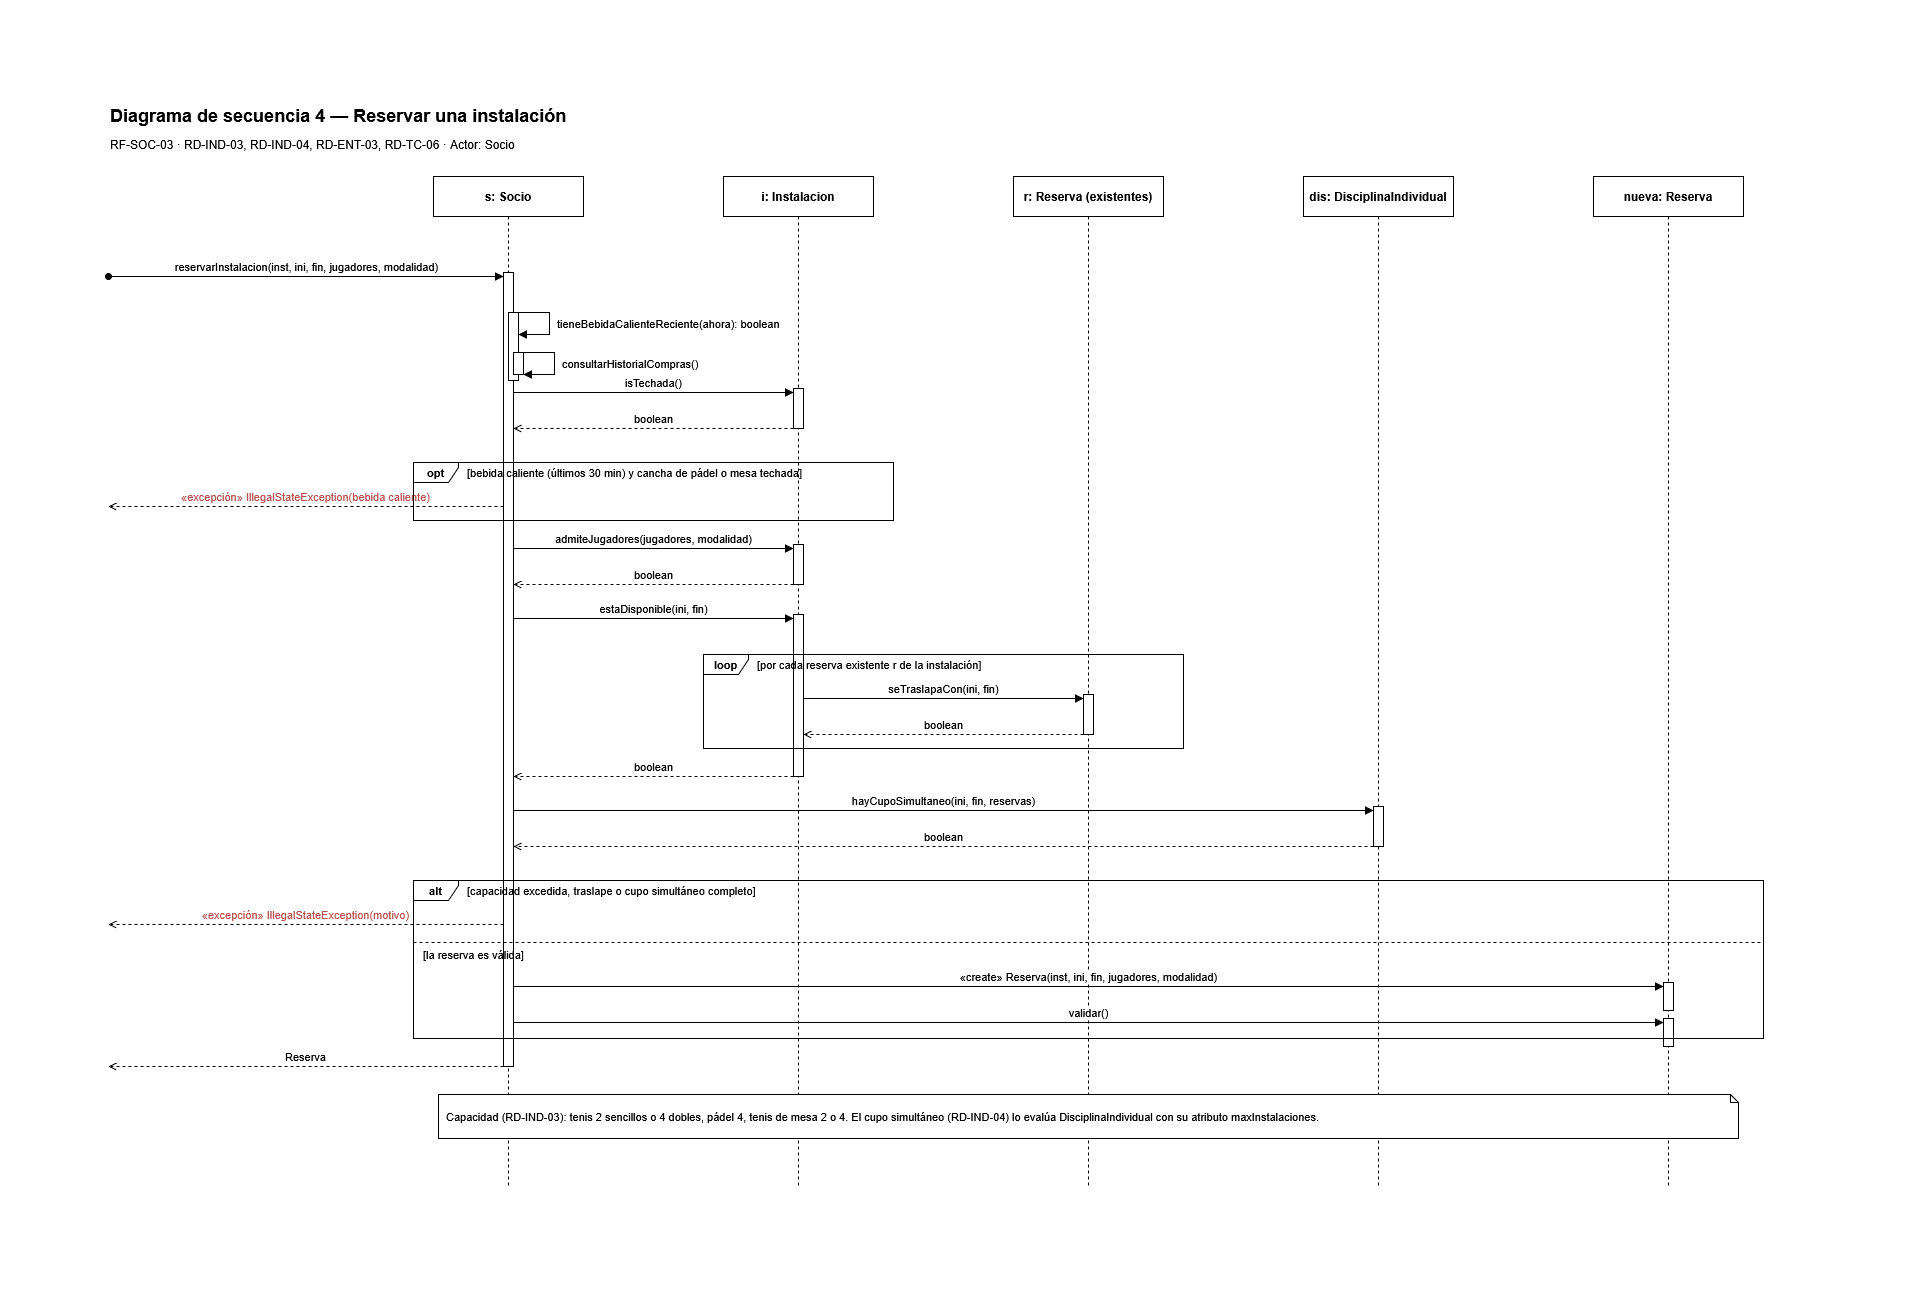

The diagram above was exported from draw.io. Its source (the exported page's mxGraphModel, read from the mxfile embedded in the PNG):
<mxGraphModel dx="3815" dy="2115" grid="0" gridSize="10" guides="1" tooltips="1" connect="1" arrows="1" fold="1" page="0" pageScale="1" pageWidth="827" pageHeight="1169" math="0" shadow="0">
  <root>
    <mxCell id="0" />
    <mxCell id="1" parent="0" />
    <mxCell id="seq4_1" parent="1" style="text;html=1;align=left;verticalAlign=middle;fontSize=18;fontStyle=1;" value="Diagrama de secuencia 4 — Reservar una instalación" vertex="1">
      <mxGeometry height="30" width="1720" x="40" y="14" as="geometry" />
    </mxCell>
    <mxCell id="seq4_2" parent="1" style="text;html=1;align=left;verticalAlign=middle;fontSize=12;" value="RF-SOC-03 · RD-IND-03, RD-IND-04, RD-ENT-03, RD-TC-06 · Actor: Socio" vertex="1">
      <mxGeometry height="24" width="1720" x="40" y="46" as="geometry" />
    </mxCell>
    <mxCell id="seq4_3" parent="1" style="shape=umlLifeline;perimeter=lifelinePerimeter;whiteSpace=wrap;html=1;container=0;dropTarget=0;collapsible=0;recursiveResize=0;outlineConnect=0;portConstraint=eastwest;newEdgeStyle={&quot;curved&quot;:0,&quot;rounded&quot;:0};fontStyle=1;" value="s: Socio" vertex="1">
      <mxGeometry height="1012" width="150" x="365" y="90" as="geometry" />
    </mxCell>
    <mxCell id="seq4_4" parent="1" style="shape=umlLifeline;perimeter=lifelinePerimeter;whiteSpace=wrap;html=1;container=0;dropTarget=0;collapsible=0;recursiveResize=0;outlineConnect=0;portConstraint=eastwest;newEdgeStyle={&quot;curved&quot;:0,&quot;rounded&quot;:0};fontStyle=1;" value="i: Instalacion" vertex="1">
      <mxGeometry height="1012" width="150" x="655" y="90" as="geometry" />
    </mxCell>
    <mxCell id="seq4_5" parent="1" style="shape=umlLifeline;perimeter=lifelinePerimeter;whiteSpace=wrap;html=1;container=0;dropTarget=0;collapsible=0;recursiveResize=0;outlineConnect=0;portConstraint=eastwest;newEdgeStyle={&quot;curved&quot;:0,&quot;rounded&quot;:0};fontStyle=1;" value="r: Reserva (existentes)" vertex="1">
      <mxGeometry height="1012" width="150" x="945" y="90" as="geometry" />
    </mxCell>
    <mxCell id="seq4_6" parent="1" style="shape=umlLifeline;perimeter=lifelinePerimeter;whiteSpace=wrap;html=1;container=0;dropTarget=0;collapsible=0;recursiveResize=0;outlineConnect=0;portConstraint=eastwest;newEdgeStyle={&quot;curved&quot;:0,&quot;rounded&quot;:0};fontStyle=1;" value="dis: DisciplinaIndividual" vertex="1">
      <mxGeometry height="1012" width="150" x="1235" y="90" as="geometry" />
    </mxCell>
    <mxCell id="seq4_7" parent="1" style="shape=umlLifeline;perimeter=lifelinePerimeter;whiteSpace=wrap;html=1;container=0;dropTarget=0;collapsible=0;recursiveResize=0;outlineConnect=0;portConstraint=eastwest;newEdgeStyle={&quot;curved&quot;:0,&quot;rounded&quot;:0};fontStyle=1;" value="nueva: Reserva" vertex="1">
      <mxGeometry height="1012" width="150" x="1525" y="90" as="geometry" />
    </mxCell>
    <mxCell id="seq4_8" parent="1" style="html=1;points=[];perimeter=orthogonalPerimeter;outlineConnect=0;targetShapes=umlLifeline;portConstraint=eastwest;newEdgeStyle={&quot;curved&quot;:0,&quot;rounded&quot;:0};" value="" vertex="1">
      <mxGeometry height="794" width="10" x="435" y="186" as="geometry" />
    </mxCell>
    <mxCell id="seq4_9" parent="1" style="html=1;points=[];perimeter=orthogonalPerimeter;outlineConnect=0;targetShapes=umlLifeline;portConstraint=eastwest;newEdgeStyle={&quot;curved&quot;:0,&quot;rounded&quot;:0};" value="" vertex="1">
      <mxGeometry height="68" width="10" x="440" y="226" as="geometry" />
    </mxCell>
    <mxCell id="seq4_10" parent="1" style="html=1;points=[];perimeter=orthogonalPerimeter;outlineConnect=0;targetShapes=umlLifeline;portConstraint=eastwest;newEdgeStyle={&quot;curved&quot;:0,&quot;rounded&quot;:0};" value="" vertex="1">
      <mxGeometry height="22" width="10" x="445" y="266" as="geometry" />
    </mxCell>
    <mxCell id="seq4_11" parent="1" style="html=1;points=[];perimeter=orthogonalPerimeter;outlineConnect=0;targetShapes=umlLifeline;portConstraint=eastwest;newEdgeStyle={&quot;curved&quot;:0,&quot;rounded&quot;:0};" value="" vertex="1">
      <mxGeometry height="40" width="10" x="725" y="302" as="geometry" />
    </mxCell>
    <mxCell id="seq4_12" parent="1" style="html=1;points=[];perimeter=orthogonalPerimeter;outlineConnect=0;targetShapes=umlLifeline;portConstraint=eastwest;newEdgeStyle={&quot;curved&quot;:0,&quot;rounded&quot;:0};" value="" vertex="1">
      <mxGeometry height="40" width="10" x="725" y="458" as="geometry" />
    </mxCell>
    <mxCell id="seq4_13" parent="1" style="html=1;points=[];perimeter=orthogonalPerimeter;outlineConnect=0;targetShapes=umlLifeline;portConstraint=eastwest;newEdgeStyle={&quot;curved&quot;:0,&quot;rounded&quot;:0};" value="" vertex="1">
      <mxGeometry height="162" width="10" x="725" y="528" as="geometry" />
    </mxCell>
    <mxCell id="seq4_14" parent="1" style="html=1;points=[];perimeter=orthogonalPerimeter;outlineConnect=0;targetShapes=umlLifeline;portConstraint=eastwest;newEdgeStyle={&quot;curved&quot;:0,&quot;rounded&quot;:0};" value="" vertex="1">
      <mxGeometry height="40" width="10" x="1015" y="608" as="geometry" />
    </mxCell>
    <mxCell id="seq4_15" parent="1" style="html=1;points=[];perimeter=orthogonalPerimeter;outlineConnect=0;targetShapes=umlLifeline;portConstraint=eastwest;newEdgeStyle={&quot;curved&quot;:0,&quot;rounded&quot;:0};" value="" vertex="1">
      <mxGeometry height="40" width="10" x="1305" y="720" as="geometry" />
    </mxCell>
    <mxCell id="seq4_16" parent="1" style="html=1;points=[];perimeter=orthogonalPerimeter;outlineConnect=0;targetShapes=umlLifeline;portConstraint=eastwest;newEdgeStyle={&quot;curved&quot;:0,&quot;rounded&quot;:0};" value="" vertex="1">
      <mxGeometry height="28" width="10" x="1595" y="896" as="geometry" />
    </mxCell>
    <mxCell id="seq4_17" parent="1" style="html=1;points=[];perimeter=orthogonalPerimeter;outlineConnect=0;targetShapes=umlLifeline;portConstraint=eastwest;newEdgeStyle={&quot;curved&quot;:0,&quot;rounded&quot;:0};" value="" vertex="1">
      <mxGeometry height="28" width="10" x="1595" y="932" as="geometry" />
    </mxCell>
    <mxCell id="seq4_18" edge="1" parent="1" style="html=1;verticalAlign=bottom;endArrow=block;endFill=1;curved=0;rounded=0;labelBackgroundColor=default;fontSize=11;startArrow=oval;startFill=1;startSize=6;" value="reservarInstalacion(inst, ini, fin, jugadores, modalidad)">
      <mxGeometry relative="1" as="geometry">
        <mxPoint x="40" y="190" as="sourcePoint" />
        <mxPoint x="435" y="190" as="targetPoint" />
      </mxGeometry>
    </mxCell>
    <mxCell id="seq4_19" edge="1" parent="1" style="html=1;verticalAlign=bottom;endArrow=block;endFill=1;curved=0;rounded=0;labelBackgroundColor=default;fontSize=11;" value="">
      <mxGeometry relative="1" as="geometry">
        <Array as="points">
          <mxPoint x="481" y="226" />
          <mxPoint x="481" y="248" />
        </Array>
        <mxPoint x="445" y="226" as="sourcePoint" />
        <mxPoint x="450" y="248" as="targetPoint" />
      </mxGeometry>
    </mxCell>
    <mxCell id="seq4_20" edge="1" parent="1" style="html=1;verticalAlign=bottom;endArrow=block;endFill=1;curved=0;rounded=0;labelBackgroundColor=default;fontSize=11;" value="">
      <mxGeometry relative="1" as="geometry">
        <Array as="points">
          <mxPoint x="486" y="266" />
          <mxPoint x="486" y="288" />
        </Array>
        <mxPoint x="450" y="266" as="sourcePoint" />
        <mxPoint x="455" y="288" as="targetPoint" />
      </mxGeometry>
    </mxCell>
    <mxCell id="seq4_21" edge="1" parent="1" style="html=1;verticalAlign=bottom;endArrow=block;endFill=1;curved=0;rounded=0;labelBackgroundColor=default;fontSize=11;" value="isTechada()">
      <mxGeometry relative="1" as="geometry">
        <mxPoint x="445" y="306" as="sourcePoint" />
        <mxPoint x="725" y="306" as="targetPoint" />
      </mxGeometry>
    </mxCell>
    <mxCell id="seq4_22" edge="1" parent="1" style="html=1;verticalAlign=bottom;endArrow=open;endFill=0;dashed=1;curved=0;rounded=0;labelBackgroundColor=default;fontSize=11;" value="boolean">
      <mxGeometry relative="1" as="geometry">
        <mxPoint x="725" y="342" as="sourcePoint" />
        <mxPoint x="445" y="342" as="targetPoint" />
      </mxGeometry>
    </mxCell>
    <mxCell id="seq4_23" edge="1" parent="1" style="html=1;verticalAlign=bottom;endArrow=open;endFill=0;dashed=1;curved=0;rounded=0;labelBackgroundColor=default;fontSize=11;fontColor=#B85450;" value="«excepción» IllegalStateException(bebida caliente)">
      <mxGeometry relative="1" as="geometry">
        <mxPoint x="435" y="420" as="sourcePoint" />
        <mxPoint x="40" y="420" as="targetPoint" />
      </mxGeometry>
    </mxCell>
    <mxCell id="seq4_24" edge="1" parent="1" style="html=1;verticalAlign=bottom;endArrow=block;endFill=1;curved=0;rounded=0;labelBackgroundColor=default;fontSize=11;" value="admiteJugadores(jugadores, modalidad)">
      <mxGeometry relative="1" as="geometry">
        <mxPoint x="445" y="462" as="sourcePoint" />
        <mxPoint x="725" y="462" as="targetPoint" />
      </mxGeometry>
    </mxCell>
    <mxCell id="seq4_25" edge="1" parent="1" style="html=1;verticalAlign=bottom;endArrow=open;endFill=0;dashed=1;curved=0;rounded=0;labelBackgroundColor=default;fontSize=11;" value="boolean">
      <mxGeometry relative="1" as="geometry">
        <mxPoint x="725" y="498" as="sourcePoint" />
        <mxPoint x="445" y="498" as="targetPoint" />
      </mxGeometry>
    </mxCell>
    <mxCell id="seq4_26" edge="1" parent="1" style="html=1;verticalAlign=bottom;endArrow=block;endFill=1;curved=0;rounded=0;labelBackgroundColor=default;fontSize=11;" value="estaDisponible(ini, fin)">
      <mxGeometry relative="1" as="geometry">
        <mxPoint x="445" y="532" as="sourcePoint" />
        <mxPoint x="725" y="532" as="targetPoint" />
      </mxGeometry>
    </mxCell>
    <mxCell id="seq4_27" edge="1" parent="1" style="html=1;verticalAlign=bottom;endArrow=block;endFill=1;curved=0;rounded=0;labelBackgroundColor=default;fontSize=11;" value="seTraslapaCon(ini, fin)">
      <mxGeometry relative="1" as="geometry">
        <mxPoint x="735" y="612" as="sourcePoint" />
        <mxPoint x="1015" y="612" as="targetPoint" />
      </mxGeometry>
    </mxCell>
    <mxCell id="seq4_28" edge="1" parent="1" style="html=1;verticalAlign=bottom;endArrow=open;endFill=0;dashed=1;curved=0;rounded=0;labelBackgroundColor=default;fontSize=11;" value="boolean">
      <mxGeometry relative="1" as="geometry">
        <mxPoint x="1015" y="648" as="sourcePoint" />
        <mxPoint x="735" y="648" as="targetPoint" />
      </mxGeometry>
    </mxCell>
    <mxCell id="seq4_29" edge="1" parent="1" style="html=1;verticalAlign=bottom;endArrow=open;endFill=0;dashed=1;curved=0;rounded=0;labelBackgroundColor=default;fontSize=11;" value="boolean">
      <mxGeometry relative="1" as="geometry">
        <mxPoint x="725" y="690" as="sourcePoint" />
        <mxPoint x="445" y="690" as="targetPoint" />
      </mxGeometry>
    </mxCell>
    <mxCell id="seq4_30" edge="1" parent="1" style="html=1;verticalAlign=bottom;endArrow=block;endFill=1;curved=0;rounded=0;labelBackgroundColor=default;fontSize=11;" value="hayCupoSimultaneo(ini, fin, reservas)">
      <mxGeometry relative="1" as="geometry">
        <mxPoint x="445" y="724" as="sourcePoint" />
        <mxPoint x="1305" y="724" as="targetPoint" />
      </mxGeometry>
    </mxCell>
    <mxCell id="seq4_31" edge="1" parent="1" style="html=1;verticalAlign=bottom;endArrow=open;endFill=0;dashed=1;curved=0;rounded=0;labelBackgroundColor=default;fontSize=11;" value="boolean">
      <mxGeometry relative="1" as="geometry">
        <mxPoint x="1305" y="760" as="sourcePoint" />
        <mxPoint x="445" y="760" as="targetPoint" />
      </mxGeometry>
    </mxCell>
    <mxCell id="seq4_32" edge="1" parent="1" style="html=1;verticalAlign=bottom;endArrow=open;endFill=0;dashed=1;curved=0;rounded=0;labelBackgroundColor=default;fontSize=11;fontColor=#B85450;" value="«excepción» IllegalStateException(motivo)">
      <mxGeometry relative="1" as="geometry">
        <mxPoint x="435" y="838" as="sourcePoint" />
        <mxPoint x="40" y="838" as="targetPoint" />
      </mxGeometry>
    </mxCell>
    <mxCell id="seq4_33" edge="1" parent="1" style="html=1;verticalAlign=bottom;endArrow=block;endFill=1;curved=0;rounded=0;labelBackgroundColor=default;fontSize=11;" value="«create» Reserva(inst, ini, fin, jugadores, modalidad)">
      <mxGeometry relative="1" as="geometry">
        <mxPoint x="445" y="900" as="sourcePoint" />
        <mxPoint x="1595" y="900" as="targetPoint" />
      </mxGeometry>
    </mxCell>
    <mxCell id="seq4_34" edge="1" parent="1" style="html=1;verticalAlign=bottom;endArrow=block;endFill=1;curved=0;rounded=0;labelBackgroundColor=default;fontSize=11;" value="validar()">
      <mxGeometry relative="1" as="geometry">
        <mxPoint x="445" y="936" as="sourcePoint" />
        <mxPoint x="1595" y="936" as="targetPoint" />
      </mxGeometry>
    </mxCell>
    <mxCell id="seq4_35" edge="1" parent="1" style="html=1;verticalAlign=bottom;endArrow=open;endFill=0;dashed=1;curved=0;rounded=0;labelBackgroundColor=default;fontSize=11;" value="Reserva">
      <mxGeometry relative="1" as="geometry">
        <mxPoint x="435" y="980" as="sourcePoint" />
        <mxPoint x="40" y="980" as="targetPoint" />
      </mxGeometry>
    </mxCell>
    <mxCell id="seq4_36" parent="1" style="text;html=1;align=left;verticalAlign=middle;fontSize=11;whiteSpace=nowrap;" value="tieneBebidaCalienteReciente(ahora): boolean" vertex="1">
      <mxGeometry height="22" width="268" x="487" y="226" as="geometry" />
    </mxCell>
    <mxCell id="seq4_37" parent="1" style="text;html=1;align=left;verticalAlign=middle;fontSize=11;whiteSpace=nowrap;" value="consultarHistorialCompras()" vertex="1">
      <mxGeometry height="22" width="172" x="492" y="266" as="geometry" />
    </mxCell>
    <mxCell id="seq4_38" parent="1" style="shape=note;whiteSpace=wrap;html=1;size=8;align=left;spacingLeft=6;spacingRight=4;fontSize=11;verticalAlign=middle;" value="Capacidad (RD-IND-03): tenis 2 sencillos o 4 dobles, pádel 4, tenis de mesa 2 o 4. El cupo simultáneo (RD-IND-04) lo evalúa DisciplinaIndividual con su atributo maxInstalaciones." vertex="1">
      <mxGeometry height="44" width="1300" x="370" y="1008" as="geometry" />
    </mxCell>
    <mxCell id="seq4_39" parent="1" style="shape=umlFrame;whiteSpace=wrap;html=1;pointerEvents=0;width=45;height=20;boundedLbl=1;fontSize=11;fontStyle=1;" value="opt" vertex="1">
      <mxGeometry height="58" width="480" x="345" y="376" as="geometry" />
    </mxCell>
    <mxCell id="seq4_40" parent="1" style="text;html=1;align=left;verticalAlign=middle;fontSize=11;whiteSpace=nowrap;" value="[bebida caliente (últimos 30 min) y cancha de pádel o mesa techada]" vertex="1">
      <mxGeometry height="20" width="420" x="397" y="376" as="geometry" />
    </mxCell>
    <mxCell id="seq4_41" parent="1" style="shape=umlFrame;whiteSpace=wrap;html=1;pointerEvents=0;width=45;height=20;boundedLbl=1;fontSize=11;fontStyle=1;" value="loop" vertex="1">
      <mxGeometry height="94" width="480" x="635" y="568" as="geometry" />
    </mxCell>
    <mxCell id="seq4_42" parent="1" style="text;html=1;align=left;verticalAlign=middle;fontSize=11;whiteSpace=nowrap;" value="[por cada reserva existente r de la instalación]" vertex="1">
      <mxGeometry height="20" width="420" x="687" y="568" as="geometry" />
    </mxCell>
    <mxCell id="seq4_43" parent="1" style="shape=umlFrame;whiteSpace=wrap;html=1;pointerEvents=0;width=45;height=20;boundedLbl=1;fontSize=11;fontStyle=1;" value="alt" vertex="1">
      <mxGeometry height="158" width="1350" x="345" y="794" as="geometry" />
    </mxCell>
    <mxCell id="seq4_44" parent="1" style="text;html=1;align=left;verticalAlign=middle;fontSize=11;whiteSpace=nowrap;" value="[capacidad excedida, traslape o cupo simultáneo completo]" vertex="1">
      <mxGeometry height="20" width="1290" x="397" y="794" as="geometry" />
    </mxCell>
    <mxCell id="seq4_45" edge="1" parent="1" style="html=1;endArrow=none;dashed=1;rounded=0;curved=0;" value="">
      <mxGeometry relative="1" as="geometry">
        <mxPoint x="345" y="856" as="sourcePoint" />
        <mxPoint x="1695" y="856" as="targetPoint" />
      </mxGeometry>
    </mxCell>
    <mxCell id="seq4_46" parent="1" style="text;html=1;align=left;verticalAlign=middle;fontSize=11;whiteSpace=nowrap;" value="[la reserva es válida]" vertex="1">
      <mxGeometry height="20" width="1334" x="353" y="858" as="geometry" />
    </mxCell>
  </root>
</mxGraphModel>